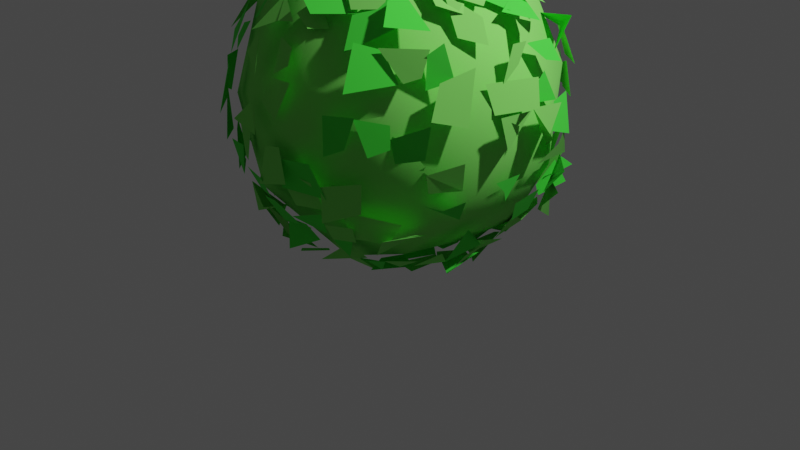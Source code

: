 # Source: DemoCornholeBush.blend  (saved by Blender 2.93.21; exported with 4.5.12 LTS)
import bpy
from mathutils import Matrix  # noqa: F401  (used for matrix-valued properties, if any)

bpy.ops.wm.read_factory_settings(use_empty=True)
scene = bpy.context.scene
scene.name = 'Scene'

# ---- collections
col_collection = bpy.data.collections.new('Collection'); scene.collection.children.link(col_collection)

# ---- materials (node trees are filled in below, after node groups)
mat_bush_1 = bpy.data.materials.new('Bush_1')
mat_bush_1.use_transparent_shadow = False
mat_bush_2 = bpy.data.materials.new('Bush_2')
mat_bush_2.use_transparent_shadow = False

# ---- material node trees
mat_bush_1.use_nodes = True; mat_bush_1.node_tree.nodes.clear()
_N = mat_bush_1.node_tree.nodes; _L = mat_bush_1.node_tree.links
n0 = _N.new('ShaderNodeBsdfPrincipled'); n0.name = 'Principled BSDF'; n0.location = (10, 300)
n0.distribution = 'GGX'
n0.subsurface_method = 'BURLEY'
n0.inputs[0].default_value = (0.2097, 0.8, 0.1172, 1.0)
n0.inputs[2].default_value = 1.0
n0.inputs[3].default_value = 1.45
n0.inputs[27].default_value = (0.0, 0.0, 0.0, 1.0)
n0.inputs[28].default_value = 1.0
n1 = _N.new('ShaderNodeOutputMaterial'); n1.name = 'Material Output'; n1.location = (300, 300)
_L.new(n0.outputs[0], n1.inputs[0])
n1.is_active_output = True
mat_bush_2.use_nodes = True; mat_bush_2.node_tree.nodes.clear()
_N = mat_bush_2.node_tree.nodes; _L = mat_bush_2.node_tree.links
n0 = _N.new('ShaderNodeBsdfPrincipled'); n0.name = 'Principled BSDF'; n0.location = (10, 300)
n0.distribution = 'GGX'
n0.subsurface_method = 'BURLEY'
n0.inputs[0].default_value = (0.05782, 0.8, 0.04651, 1.0)
n0.inputs[2].default_value = 1.0
n0.inputs[3].default_value = 1.45
n0.inputs[27].default_value = (0.0, 0.0, 0.0, 1.0)
n0.inputs[28].default_value = 1.0
n1 = _N.new('ShaderNodeOutputMaterial'); n1.name = 'Material Output'; n1.location = (300, 300)
_L.new(n0.outputs[0], n1.inputs[0])
n1.is_active_output = True

# ---- world
world_world = bpy.data.worlds.new('World'); scene.world = world_world
world_world.use_nodes = True; world_world.node_tree.nodes.clear()
_N = world_world.node_tree.nodes; _L = world_world.node_tree.links
n0 = _N.new('ShaderNodeOutputWorld'); n0.name = 'World Output'; n0.location = (300, 300)
n1 = _N.new('ShaderNodeBackground'); n1.name = 'Background'; n1.location = (10, 300)
n1.inputs[0].default_value = (0.05088, 0.05088, 0.05088, 1.0)
_L.new(n1.outputs[0], n0.inputs[0])
n0.is_active_output = True
world_world.color = (0.05088, 0.05088, 0.05088)
world_world.use_sun_shadow = False
world_world.sun_shadow_jitter_overblur = 0.0

# ---- cameras
cam_camera = bpy.data.cameras.new('Camera')
cam_camera.clip_end = 100.0
cam_camera.ortho_scale = 7.314

# ---- lights
light_light = bpy.data.lights.new('Light', 'POINT')
light_light.transmission_factor = 0.0
light_light.energy = 1000.0
light_light.shadow_soft_size = 0.1
light_light.shadow_maximum_resolution = 0.006
light_light.use_absolute_resolution = True

# ---- meshes
me_cube_001 = bpy.data.meshes.new('Cube.001')
me_cube_001.from_pydata([(-0.4971, -0.1432, 0.06809), (-0.3875, -0.5941, 0.2445), (-0.6533, -0.546, 0.5556), (-0.4591, -0.7597, 0.8048), (-0.5556, -0.4073, 1.317), (-0.6719, 0.1428, 1.335), (-0.6248, 0.622, 0.8446), (-0.6893, 0.4892, 0.5346), (0.07152, 0.625, 0.1523), (-0.5422, 0.3924, 0.183), (0.01991, 0.6331, 1.381), (0.5087, 0.5083, 1.292), (0.622, 0.6248, 0.8446), (0.4892, 0.6893, 0.5346), (0.5394, -0.5005, 0.2764), (0.6981, -0.137, 1.32), (0.09861, -0.5976, 0.1345), (0.2171, -0.546, 1.426), (-0.2255, -0.6566, 1.322), (-0.7813, -0.3318, 0.9573), (-0.8077, -0.08181, 0.4264), (-0.8186, 0.1984, 0.971), (-0.1659, 0.8119, 0.4606), (-0.3318, 0.7813, 0.9573), (0.1984, 0.8186, 0.971), (0.7442, 0.301, 0.4322), (0.7813, 0.3318, 0.9573), (0.8409, -0.1855, 0.7647), (0.7787, -0.3167, 0.5058), (0.5631, -0.6684, 0.9784), (0.208, -0.8097, 1.014), (0.1031, -0.8181, 0.4754), (-0.3341, 0.2434, 0.0112), (0.3341, 0.3782, 0.03603), (0.5087, -0.05943, 0.04858), (-0.07266, -0.2818, -0.05218), (-0.3875, 0.5282, 1.367), (0.3688, 0.2683, 1.518), (0.007987, 0.1855, 1.614), (0.08602, -0.2867, 1.589), (-0.3974, -1.094e-07, 1.554), (-0.585, 0.5999, 1.301), (0.4824, -0.4942, 0.1983), (0.5276, 0.5442, 1.31), (-0.5581, 0.4318, 0.2543), (-0.616, 0.3341, 0.1498), (-0.6195, 0.0693, 0.1163), (-0.6473, -0.002742, 0.1069), (-0.6451, -0.1633, 0.1271), (-0.5903, -0.4121, 0.1764), (-0.5677, -0.6252, 0.2582), (-0.6055, -0.6617, 0.6212), (-0.7004, -0.6348, 0.7929), (-0.584, -0.5784, 1.104), (-0.6429, -0.5506, 1.149), (-0.5902, -0.3256, 1.354), (-0.6409, 0.1641, 1.423), (-0.5845, 0.4441, 1.375), (-0.5342, 0.5534, 1.211), (-0.683, 0.5948, 0.928), (-0.616, 0.6677, 0.7036), (-0.5626, 0.6071, 0.3411), (0.2642, 0.6055, 0.136), (0.1598, 0.6059, 0.1024), (-0.0001433, 0.6544, 0.1184), (-0.105, 0.7055, 0.1819), (-0.3176, 0.6137, 0.1577), (-0.3818, 0.6234, 1.36), (-0.2536, 0.5729, 1.432), (-0.1305, 0.6354, 1.459), (-0.05276, 0.6844, 1.424), (0.3191, 0.616, 1.412), (0.5177, 0.5685, 1.377), (0.6028, 0.6367, 1.16), (0.6848, 0.5961, 0.8788), (0.6455, 0.7367, 0.6013), (0.5775, 0.5606, 0.3224), (0.5248, -0.4314, 0.2056), (0.6276, -0.1962, 0.07748), (0.7066, 0.1964, 0.204), (0.6714, 0.3191, 0.1441), (0.6088, 0.4542, 0.1296), (0.6486, 0.1836, 1.408), (0.6596, -0.1288, 1.446), (0.6634, -0.2586, 1.384), (0.576, -0.6314, 1.148), (0.6508, -0.5959, 1.096), (0.6533, -0.6817, 0.9475), (0.6377, -0.5658, 0.6063), (-0.1476, -0.7175, 0.09718), (0.00532, -0.6567, 0.126), (0.2568, -0.6025, 0.1536), (-0.3313, -0.6238, 1.394), (-0.4263, -0.4835, 1.334), (-0.7621, -0.5478, 0.7823), (-0.7449, -0.5826, 0.9291), (-0.7391, -0.5208, 1.087), (-0.6746, -0.4921, 1.282), (-0.7037, -0.3078, 0.186), (-0.8087, -0.3917, 0.4701), (-0.7685, -0.3954, 0.6411), (-0.7668, -0.3244, 0.9285), (-0.7697, -0.2055, 0.32), (-0.9204, -0.2115, 0.7325), (-0.831, -0.03807, 0.4327), (-0.8899, 0.006297, 0.7663), (-0.899, -0.01238, 0.9414), (-0.8068, 0.1728, 1.158), (-0.723, 0.3846, 0.444), (-0.6596, 0.4662, 0.3042), (-0.7043, 0.4896, 0.4499), (-0.7358, 0.5308, 0.6093), (-0.753, 0.5295, 0.7486), (-0.7557, 0.5106, 0.9336), (-0.6633, 0.4914, 1.192), (-0.6149, 0.78, 0.7798), (-0.5009, 0.6745, 0.9415), (-0.3075, 0.7091, 1.247), (-0.2354, 0.7075, 0.3004), (-0.1672, 0.8857, 0.4605), (-0.1697, 0.8501, 0.5868), (-0.1829, 0.8701, 0.9059), (-0.1289, 0.8342, 1.143), (0.00429, 0.8822, 0.7699), (0.02243, 0.8896, 1.167), (-0.01035, 0.786, 1.336), (0.1785, 0.9409, 0.836), (0.1344, 0.8313, 1.114), (0.1278, 0.7504, 1.349), (0.3122, 0.8073, 0.4643), (0.3872, 0.7571, 0.8032), (0.3934, 0.6396, 0.2873), (0.4984, 0.7083, 0.4532), (0.516, 0.7504, 0.6185), (0.545, 0.7829, 0.7468), (0.6293, 0.4346, 0.2722), (0.7681, 0.487, 0.5034), (0.74, 0.5066, 0.9505), (0.6727, 0.5073, 1.081), (0.6407, 0.383, 1.3), (0.7474, 0.3557, 0.3622), (0.8117, 0.3392, 0.579), (0.7227, 0.2776, 1.301), (0.8351, 0.1567, 0.4304), (0.942, 0.1882, 0.7789), (0.7818, 0.02481, 0.2544), (0.8605, -0.04181, 0.3643), (0.9153, 0.04541, 0.5797), (0.8667, 0.0469, 1.049), (0.8955, -0.2733, 0.7522), (0.867, -0.2599, 1.086), (0.7056, -0.3072, 0.2847), (0.6995, -0.3856, 0.4792), (0.8303, -0.3579, 0.9429), (0.6589, -0.4698, 0.3055), (0.7441, -0.4998, 0.5828), (0.6875, -0.5696, 0.8245), (0.6908, -0.5376, 0.9552), (0.685, -0.4679, 1.106), (0.5354, -0.8046, 0.5799), (0.4904, -0.7497, 0.9379), (0.4676, -0.6626, 1.094), (0.4499, -0.6484, 1.245), (0.3333, -0.7858, 0.4447), (0.3595, -0.7804, 0.6141), (0.3374, -0.6967, 1.288), (0.1803, -0.7474, 0.2755), (0.2011, -0.8769, 0.5686), (0.1758, -0.8873, 0.7648), (0.1529, -0.849, 0.929), (0.1659, -0.827, 1.144), (0.1999, -0.8134, 1.257), (0.04711, -0.7511, 0.2872), (-0.08021, -0.8161, 0.4715), (-0.03055, -0.8314, 1.073), (-0.1685, -0.7614, 0.2818), (-0.16, -0.8045, 0.4093), (-0.1481, -0.8027, 0.6639), (-0.1485, -0.8269, 0.7471), (-0.2137, -0.9426, 0.9826), (-0.183, -0.8454, 1.11), (-0.1491, -0.7755, 1.273), (-0.2669, -0.6586, 0.3313), (-0.3324, -0.7806, 0.4562), (-0.3773, -0.8412, 0.78), (-0.3487, -0.7908, 1.116), (-0.4635, -0.6523, 0.3085), (-0.5098, -0.7629, 0.6311), (-0.4698, -0.7697, 0.7462), (-0.5214, -0.6694, 1.078), (-0.4542, -0.6572, 1.228), (-0.3252, 0.4888, 0.06123), (-0.1676, 0.5051, 0.02282), (0.07825, 0.5364, 0.03035), (0.1599, 0.5156, 0.006232), (0.3298, 0.4875, 0.1225), (0.4532, 0.4698, 0.1284), (-0.4848, 0.3226, 0.05513), (-0.3426, 0.4137, -0.01794), (-0.1756, 0.3326, -0.05878), (0.1686, 0.3104, -0.1035), (0.4783, 0.3386, 0.0654), (-0.4591, 0.1583, 0.02637), (-0.3157, 0.09521, -0.09169), (-0.1893, 0.1572, -0.1219), (0.5014, 0.1106, 0.08336), (-0.6023, 0.01824, 0.01415), (0.02067, 0.04202, -0.1422), (0.1705, -0.005728, -0.1214), (-0.5697, -0.12, -0.03697), (-0.3486, -0.1676, -0.06061), (0.1832, -0.1744, -0.1192), (0.5084, -0.1747, 0.01791), (-0.3429, -0.339, -0.007965), (-0.1705, -0.4286, -0.007689), (-0.01745, -0.3422, -0.07812), (0.366, -0.3228, 0.006062), (-0.5161, -0.4458, 0.138), (-0.1258, -0.5027, 0.07011), (0.0009961, -0.5139, 0.01267), (0.1463, -0.5391, 0.01214), (0.3254, 0.489, 1.487), (-0.002727, 0.4974, 1.544), (-0.1658, 0.5288, 1.49), (-0.3722, 0.4517, 1.412), (-0.4884, 0.491, 1.414), (0.00951, 0.3835, 1.575), (-0.1388, 0.321, 1.581), (0.5095, 0.1679, 1.525), (-0.01669, 0.2272, 1.649), (-0.1593, 0.1938, 1.675), (-0.5258, 0.1578, 1.527), (0.07905, 0.03709, 1.713), (0.5117, -0.1668, 1.523), (0.3697, -0.1973, 1.653), (-0.1728, -0.2244, 1.573), (0.4879, -0.2818, 1.532), (0.3196, -0.3496, 1.546), (-0.002738, -0.3579, 1.621), (-0.3886, -0.3908, 1.508), (-0.502, -0.314, 1.485), (-0.3636, -0.4447, 1.467), (-0.4835, -0.4285, 1.363), (-0.5799, 0.4462, 0.203), (-0.5627, 0.2535, 0.1659), (-0.6191, 0.3194, 0.1573), (-0.5812, 0.1341, 0.1314), (-0.68, 0.01761, 0.07648), (-0.6817, -0.143, 0.1352), (-0.5313, -0.3341, 0.1726), (-0.6471, -0.3448, 0.1923), (-0.6514, -0.3586, 0.1071), (-0.632, -0.5305, 0.1664), (-0.526, -0.4337, 0.1725), (-0.5585, -0.5254, 0.204), (-0.5484, -0.586, 0.254), (-0.5501, -0.5944, 0.2974), (-0.5774, -0.643, 0.4523), (-0.6176, -0.6452, 0.6249), (-0.6249, -0.6979, 0.7876), (-0.629, -0.5617, 0.9522), (-0.6912, -0.6361, 0.9069), (-0.6438, -0.6434, 0.9373), (-0.6619, -0.6404, 1.089), (-0.6369, -0.5305, 1.057), (-0.6117, -0.6069, 1.091), (-0.5884, -0.5986, 1.273), (-0.495, -0.5806, 1.163), (-0.5325, -0.5139, 1.308), (-0.5792, -0.5272, 1.301), (-0.6208, -0.4733, 1.349), (-0.6092, -0.4019, 1.433), (-0.616, -0.001733, 1.505), (-0.6671, 0.3916, 1.33), (-0.5697, 0.4205, 1.339), (-0.5372, 0.5371, 1.309), (-0.5154, 0.5908, 1.203), (-0.6139, 0.6111, 1.118), (-0.6119, 0.5979, 1.087), (-0.6727, 0.5777, 0.9038), (-0.6814, 0.665, 0.9312), (-0.652, 0.6471, 0.7689), (-0.6673, 0.714, 0.7482), (-0.5736, 0.6755, 0.6247), (-0.7274, 0.6589, 0.5605), (-0.6296, 0.6211, 0.4303), (-0.6957, 0.6651, 0.4406), (-0.6112, 0.6291, 0.4676), (-0.6209, 0.5581, 0.3009), (0.4921, 0.5081, 0.1942), (0.4069, 0.5611, 0.209), (0.3607, 0.5864, 0.2199), (0.3297, 0.6121, 0.1355), (0.2901, 0.6177, 0.1292), (0.1827, 0.6818, 0.1501), (-0.01808, 0.701, 0.1444), (-0.1169, 0.6892, 0.1081), (-0.222, 0.6597, 0.126), (-0.3213, 0.6346, 0.1706), (-0.4435, 0.587, 1.346), (-0.4492, 0.5799, 1.347), (-0.2976, 0.6051, 1.358), (-0.3036, 0.6299, 1.399), (-0.09895, 0.6322, 1.488), (-0.1883, 0.6819, 1.377), (0.07826, 0.604, 1.46), (0.1806, 0.6927, 1.466), (0.1235, 0.5961, 1.49), (0.1659, 0.6475, 1.415), (0.3101, 0.6114, 1.387), (0.3027, 0.6247, 1.383), (0.4212, 0.5449, 1.304), (0.5765, 0.5707, 1.23), (0.6019, 0.6221, 1.077), (0.68, 0.6284, 0.7206), (0.6647, 0.6438, 0.7639), (0.6681, 0.6213, 0.5589), (0.695, 0.5953, 0.6498), (0.6099, 0.6445, 0.4663), (0.638, 0.628, 0.4167), (0.7077, 0.5911, 0.487), (0.566, 0.5612, 0.3387), (0.5684, 0.5785, 0.3277), (0.5418, -0.5414, 0.2385), (0.5024, -0.5719, 0.3298), (0.6146, -0.4249, 0.1192), (0.5771, -0.449, 0.1963), (0.5981, -0.2461, 0.1166), (0.6051, -0.2862, 0.1457), (0.5957, -0.3578, 0.1498), (0.6723, -0.1609, 0.1447), (0.6124, -0.08263, 0.1339), (0.712, 0.04377, 0.1825), (0.673, 0.175, 0.1289), (0.6522, 0.2149, 0.1928), (0.603, 0.304, 0.1693), (0.5951, 0.3207, 0.07708), (0.6254, 0.4614, 0.2019), (0.657, 0.4977, 0.1497), (0.5732, 0.5194, 1.331), (0.5692, 0.4416, 1.361), (0.5881, 0.243, 1.397), (0.6658, 0.2514, 1.384), (0.6163, 0.2915, 1.452), (0.64, 0.1594, 1.412), (0.6344, -0.02917, 1.391), (0.6353, -0.1648, 1.404), (0.5419, -0.5447, 1.316), (0.5514, -0.5777, 1.128), (0.6265, -0.543, 1.095), (0.6368, -0.6317, 1.085), (0.6174, -0.6669, 0.9169), (0.6614, -0.6124, 0.9399), (0.5987, -0.6151, 0.8036), (0.6472, -0.6476, 0.8745), (0.7062, -0.7315, 0.786), (0.5816, -0.6381, 0.6188), (0.6058, -0.6083, 0.5994), (0.6375, -0.6185, 0.4683), (0.5355, -0.5745, 0.352), (0.5795, -0.5882, 0.3035), (-0.4651, -0.5835, 0.1858), (-0.5267, -0.5443, 0.1582), (-0.3118, -0.6757, 0.1631), (-0.3093, -0.6298, 0.1946), (-0.3006, -0.5631, 0.1174), (-0.17, -0.6646, 0.1318), (-0.1929, -0.6338, 0.1218), (-0.1764, -0.5919, 0.1351), (0.02087, -0.7095, 0.03464), (-0.0004716, -0.6548, 0.1168), (0.01452, -0.6418, 0.1096), (0.1225, -0.7108, 0.1486), (0.1629, -0.6426, 0.1395), (0.3529, -0.547, 0.2005), (0.5493, -0.5379, 0.1981), (0.4184, -0.5726, 0.1694), (0.4565, -0.5791, 1.285), (0.437, -0.6082, 1.323), (0.2732, -0.6158, 1.294), (0.3168, -0.6166, 1.389), (0.1458, -0.6641, 1.401), (0.1282, -0.6431, 1.325), (-0.01623, -0.6576, 1.415), (-0.1684, -0.6539, 1.402), (-0.1802, -0.6961, 1.436), (-0.3024, -0.6705, 1.413), (-0.3666, -0.5935, 1.418), (-0.5071, -0.6117, 1.27), (-0.6611, -0.4682, 0.3438), (-0.5753, -0.418, 0.3074), (-0.6161, -0.4952, 0.3294), (-0.6877, -0.5286, 0.4519), (-0.7556, -0.4692, 1.007), (-0.6315, -0.498, 1.088), (-0.5646, -0.4683, 1.286), (-0.7415, -0.3539, 0.238), (-0.6856, -0.3944, 0.3307), (-0.8088, -0.2912, 0.4872), (-0.8241, -0.431, 0.6047), (-0.9077, -0.3655, 0.8062), (-0.7319, -0.3849, 1.099), (-0.6603, -0.3597, 1.33), (-0.814, -0.1798, 0.4262), (-0.8718, -0.1658, 0.5761), (-0.8301, -0.1672, 0.5571), (-0.8837, -0.1855, 0.7711), (-0.8719, -0.1792, 0.9525), (-0.9241, -0.1975, 0.9312), (-0.8219, -0.1727, 1.095), (-0.7745, -0.005976, 0.232), (-0.8396, -0.008839, 0.4126), (-0.9191, 0.03257, 0.6104), (-0.9151, -0.01099, 0.77), (-0.8668, 0.005279, 0.953), (-0.8658, 0.0533, 0.9274), (-0.8389, -0.003328, 1.134), (-0.7486, 0.144, 0.2468), (-0.7321, 0.1839, 0.2796), (-0.8949, 0.1262, 0.4498), (-0.7856, 0.1419, 0.3509), (-0.837, 0.1806, 0.431), (-0.8602, 0.1807, 0.6543), (-0.8856, 0.1817, 0.7647), (-0.8569, 0.1523, 0.9643), (-0.8907, 0.2041, 0.9533), (-0.8259, 0.1836, 1.13), (-0.665, 0.1952, 1.248), (-0.7038, 0.336, 0.2874), (-0.6982, 0.3309, 0.2825), (-0.8516, 0.355, 0.3723), (-0.7978, 0.4091, 0.5556), (-0.734, 0.3096, 1.054), (-0.7969, 0.3854, 1.279), (-0.6969, 0.5236, 0.2383), (-0.6545, 0.5329, 0.4793), (-0.6984, 0.492, 0.4409), (-0.8104, 0.5625, 0.5746), (-0.7718, 0.5078, 0.6121), (-0.7803, 0.5339, 0.704), (-0.7213, 0.5178, 1.075), (-0.4586, 0.665, 0.311), (-0.4207, 0.6536, 0.4155), (-0.4498, 0.7608, 0.4546), (-0.4768, 0.7088, 0.5875), (-0.4721, 0.7097, 0.8404), (-0.5066, 0.7493, 0.9407), (-0.5595, 0.8037, 0.947), (-0.5092, 0.7487, 0.9403), (-0.5745, 0.6977, 1.073), (-0.4465, 0.7021, 1.165), (-0.5421, 0.6678, 1.019), (-0.4898, 0.668, 1.271), (-0.4709, 0.6661, 1.22), (-0.2636, 0.7284, 0.273), (-0.3809, 0.7745, 0.5223), (-0.3342, 0.7866, 0.5792), (-0.3697, 0.8508, 0.7706), (-0.3258, 0.8569, 0.9509), (-0.3366, 0.7937, 0.9183), (-0.2914, 0.7643, 1.073), (-0.3587, 0.7549, 1.075), (-0.4086, 0.7243, 1.275), (-0.1912, 0.9165, 0.5703), (-0.1623, 0.9243, 0.7653), (-0.2252, 0.7933, 1.184), (-0.09089, 0.7558, 1.307), (-0.1597, 0.6792, 1.282), (0.0537, 0.7492, 0.3241), (0.001953, 0.8264, 0.5185), (0.01715, 0.9005, 0.3975), (-0.07516, 0.9294, 0.536), (0.01348, 0.9057, 0.6098), (0.02739, 0.9135, 0.7113), (0.00516, 0.8872, 0.9538), (-0.007822, 0.9587, 0.974), (-0.03739, 0.8647, 1.139), (-0.0007018, 0.763, 1.076), (0.003221, 0.8216, 1.273), (-0.03382, 0.7947, 1.274), (0.2487, 0.7236, 0.2086), (0.1675, 0.7455, 0.2632), (0.2433, 0.8844, 0.3676), (0.1111, 0.8412, 0.4165), (0.1521, 0.8761, 0.7596), (0.1702, 0.841, 0.874), (0.1667, 0.8546, 0.9266), (0.09628, 0.803, 1.113), (0.2108, 0.7581, 1.282), (0.1979, 0.7499, 1.261), (0.2119, 0.7679, 1.361), (0.35, 0.7204, 0.3001), (0.3247, 0.7081, 0.2762), (0.3229, 0.7064, 0.2819), (0.4029, 0.7317, 0.4628), (0.3518, 0.7886, 0.3983), (0.31, 0.8251, 0.6361), (0.2789, 0.8654, 0.7687), (0.3413, 0.8155, 0.9545), (0.3475, 0.8661, 1.008), (0.4011, 0.8215, 1.078), (0.333, 0.7055, 1.292), (0.3651, 0.7033, 1.231), (0.4408, 0.6701, 0.2872), (0.4608, 0.643, 0.3074), (0.4839, 0.7109, 0.3919), (0.5036, 0.7457, 0.3998), (0.481, 0.713, 0.4611), (0.5062, 0.7532, 0.6057), (0.4641, 0.7706, 0.5439), (0.4923, 0.7728, 0.7808), (0.4908, 0.7749, 0.9977), (0.6511, 0.4728, 0.3209), (0.6562, 0.4649, 0.3105), (0.7131, 0.4864, 0.4467), (0.7538, 0.4548, 0.4557), (0.7623, 0.5308, 0.5793), (0.7817, 0.5458, 0.7874), (0.7273, 0.5087, 0.7237), (0.7764, 0.4563, 0.896), (0.759, 0.5054, 1.075), (0.6866, 0.4594, 1.058), (0.7393, 0.4708, 1.185), (0.6171, 0.4273, 1.245), (0.6418, 0.3555, 0.3429), (0.7617, 0.3789, 0.46), (0.7625, 0.3979, 0.362), (0.8244, 0.3753, 0.5839), (0.8799, 0.355, 0.8112), (0.7834, 0.2919, 0.79), (0.7916, 0.4291, 0.922), (0.7836, 0.3185, 1.15), (0.7129, 0.325, 1.261), (0.7716, 0.3145, 1.24), (0.7858, 0.1602, 0.233), (0.7659, 0.2436, 0.3116), (0.8109, 0.179, 0.4222), (0.8205, 0.1824, 0.5382), (0.8309, 0.1495, 0.5986), (0.8415, 0.2066, 0.7906), (0.8798, 0.1615, 1.023), (0.7379, 0.1973, 1.272), (0.8189, -0.0278, 0.4406), (0.8887, -0.0003254, 0.5831), (0.8581, 0.04116, 0.6405), (0.8944, 0.02444, 0.8151), (0.8967, -0.04392, 0.8265), (0.8784, 0.002732, 0.9983), (0.7621, -8.56e-05, 1.29), (0.7109, -0.1221, 0.2583), (0.8037, -0.1398, 0.4311), (0.8484, -0.1933, 0.6051), (0.8749, -0.172, 0.5598), (0.8908, -0.1709, 0.8223), (0.8855, -0.1887, 0.9739), (0.8367, -0.1793, 1.114), (0.7439, -0.1656, 1.276), (0.7388, -0.1508, 1.309), (0.7151, -0.3216, 0.2907), (0.7474, -0.3061, 0.2314), (0.8027, -0.3845, 0.427), (0.7563, -0.3436, 0.5511), (0.8752, -0.3222, 0.7244), (0.8223, -0.358, 0.9542), (0.7982, -0.3952, 1.122), (0.7415, -0.4345, 1.085), (0.6954, -0.3309, 1.224), (0.6425, -0.4897, 0.3026), (0.6727, -0.4891, 0.3202), (0.7372, -0.5324, 0.4621), (0.8012, -0.5485, 0.4479), (0.6902, -0.5027, 0.5392), (0.7945, -0.4927, 0.6155), (0.7507, -0.5136, 0.6006), (0.7567, -0.5202, 0.7397), (0.8168, -0.5554, 0.9649), (0.7741, -0.5488, 0.8986), (0.7779, -0.48, 1.063), (0.4625, -0.646, 0.3295), (0.5294, -0.7805, 0.7566), (0.4791, -0.8338, 0.9936), (0.4747, -0.6872, 1.119), (0.5083, -0.7187, 1.118), (0.5293, -0.6165, 1.217), (0.4679, -0.7152, 1.172), (0.3225, -0.7154, 0.3201), (0.325, -0.6492, 0.2186), (0.3534, -0.7955, 0.4624), (0.3587, -0.8641, 0.5064), (0.3061, -0.9255, 0.7517), (0.3492, -0.8252, 0.9489), (0.3221, -0.7407, 1.066), (0.3985, -0.7836, 1.257), (0.1771, -0.7514, 0.2611), (0.1386, -0.7653, 0.2766), (0.1788, -0.7939, 0.419), (0.1289, -0.8362, 0.4101), (0.1636, -0.8778, 0.635), (0.176, -0.8477, 0.5989), (0.1761, -0.947, 0.7257), (0.1992, -0.8931, 0.7818), (0.142, -0.8319, 1.01), (0.1776, -0.8123, 1.122), (0.1554, -0.8451, 1.308), (0.1569, -0.7651, 1.269), (0.02629, -0.6957, 0.2377), (-0.07788, -0.9195, 0.631), (-0.01705, -0.8956, 0.6011), (-0.01618, -0.9213, 0.7445), (-0.003961, -0.9035, 0.7744), (0.0137, -0.9056, 0.9859), (-0.07707, -0.8556, 0.9601), (-0.06062, -0.8314, 1.167), (0.01257, -0.8292, 1.114), (-0.008032, -0.7704, 1.296), (-0.0212, -0.6997, 1.221), (-0.001453, -0.7653, 1.291), (-0.1837, -0.7536, 0.2859), (-0.2184, -0.8132, 0.3923), (-0.1708, -0.9144, 0.5902), (-0.1762, -0.8034, 0.6506), (-0.1993, -0.8885, 0.76), (-0.1755, -0.8884, 0.9361), (-0.1345, -0.7861, 1.1), (-0.12, -0.8771, 1.148), (-0.1763, -0.7387, 1.317), (-0.158, -0.7605, 1.267), (-0.3146, -0.7169, 0.3007), (-0.3853, -0.7638, 0.4709), (-0.3409, -0.8667, 0.6061), (-0.375, -0.8334, 0.6141), (-0.297, -0.863, 0.5841), (-0.4299, -0.8702, 0.7011), (-0.4131, -0.9155, 0.8036), (-0.3601, -0.7744, 1.025), (-0.377, -0.797, 0.8563), (-0.3491, -0.8116, 1.01), (-0.3447, -0.7727, 1.106), (-0.3388, -0.7799, 1.113), (-0.3499, -0.6573, 1.283), (-0.3429, -0.7103, 1.265), (-0.3075, -0.662, 1.228), (-0.4482, -0.6508, 0.3708), (-0.4972, -0.7305, 0.4728), (-0.491, -0.7243, 0.4314), (-0.509, -0.7667, 0.6079), (-0.5068, -0.7024, 0.6403), (-0.5125, -0.687, 0.7499), (-0.5087, -0.8084, 1.011), (-0.5299, -0.6966, 0.9129), (-0.4805, -0.785, 1.081), (-0.4116, -0.6922, 1.146), (-0.4804, -0.6677, 1.26), (-0.4881, -0.7536, 1.218), (-0.491, 0.4252, 0.09651), (-0.4264, 0.4531, 0.1009), (-0.2618, 0.4844, 0.1276), (-0.3523, 0.48, 0.05175), (-0.1565, 0.5707, -0.01953), (-0.1801, 0.5774, 0.01683), (-0.0001537, 0.5175, 0.01058), (0.009131, 0.4955, 0.006041), (0.2337, 0.5169, 0.007249), (0.09805, 0.4731, 0.01907), (0.2675, 0.4899, 0.07337), (0.4988, 0.4971, 0.09025), (-0.5267, 0.3243, 0.04307), (-0.5035, 0.3021, 0.06769), (-0.5226, 0.3604, 0.09487), (-0.3438, 0.3004, -0.04634), (-0.3822, 0.3582, -0.01807), (-0.3436, 0.3383, -0.09593), (-0.1647, 0.3537, -0.04949), (-0.1589, 0.3438, -0.05788), (0.01203, 0.2989, -0.02677), (0.001618, 0.3954, -0.08512), (0.1622, 0.4136, 0.0223), (0.3064, 0.3154, 0.02384), (0.4424, 0.2877, 0.04633), (-0.5099, 0.1544, -0.007588), (-0.4973, 0.1704, 0.03493), (-0.5055, 0.1656, 0.02423), (-0.3498, 0.1834, -0.0507), (-0.3479, 0.175, -0.08779), (-0.3941, 0.1251, -0.08035), (-0.1878, 0.1745, -0.08859), (-0.1773, 0.1697, -0.1092), (-0.2228, 0.1159, -0.1159), (0.05135, 0.2076, -0.1244), (-0.01059, 0.1849, -0.1248), (0.1172, 0.1913, -0.1278), (0.3728, 0.1784, -0.04639), (0.5374, 0.1659, 0.03833), (-0.5744, 0.05774, -0.004361), (-0.4933, -0.01617, -0.06165), (-0.2783, -0.03706, -0.08624), (-0.4449, -0.02246, -0.01257), (-0.1726, -0.04519, -0.1516), (-0.1976, 0.02344, -0.1024), (0.008265, 0.01084, -0.1253), (0.2002, -0.003043, -0.1115), (0.3396, -0.0439, -0.06664), (0.5242, 0.01818, 0.01786), (-0.4144, -0.1288, 0.0547), (-0.379, -0.14, -0.07526), (-0.1901, -0.2362, -0.08631), (0.1022, -0.1656, -0.1089), (0.1903, -0.1962, -0.0834), (0.2122, -0.139, -0.07242), (0.3554, -0.1652, -0.04822), (0.3658, -0.199, -0.04263), (-0.5214, -0.3102, 0.03628), (-0.4416, -0.4091, 0.1053), (-0.3248, -0.3617, 0.03423), (-0.3981, -0.4056, -0.03749), (-0.1534, -0.3927, -0.0471), (-0.1073, -0.2712, -0.06883), (0.04463, -0.382, -0.04487), (0.221, -0.3504, -0.09643), (0.2042, -0.325, -0.02813), (0.3314, -0.3097, -0.08003), (0.5207, -0.4146, 0.1042), (0.514, -0.3293, 0.05714), (-0.297, -0.4321, 0.0421), (-0.2809, -0.5318, 0.1271), (-0.2052, -0.4562, 0.01559), (-0.1549, -0.4797, 0.002227), (-0.1914, -0.523, 0.04978), (0.01391, -0.5568, -0.02459), (0.07478, -0.5079, -0.03465), (0.02784, -0.5085, -0.00114), (0.1396, -0.4949, 0.04775), (0.3914, -0.4506, 0.03897), (0.5568, -0.4735, 0.1055), (0.5056, -0.4449, 0.09886), (0.4572, 0.4505, 1.437), (0.5483, 0.4682, 1.439), (0.3035, 0.5142, 1.399), (0.2295, 0.4496, 1.493), (0.1618, 0.4773, 1.561), (0.1659, 0.5039, 1.53), (0.1102, 0.5538, 1.568), (0.01705, 0.5804, 1.584), (-0.03158, 0.4991, 1.523), (-0.1699, 0.5103, 1.521), (-0.2431, 0.474, 1.512), (-0.4013, 0.4787, 1.547), (-0.4664, 0.4561, 1.425), (-0.4975, 0.4279, 1.418), (0.4867, 0.328, 1.486), (0.4926, 0.3136, 1.525), (0.3068, 0.4183, 1.508), (0.3363, 0.3437, 1.552), (0.231, 0.3122, 1.542), (0.1716, 0.3535, 1.601), (0.08473, 0.3348, 1.561), (-0.007337, 0.3613, 1.617), (-0.1104, 0.386, 1.533), (-0.1019, 0.3456, 1.565), (-0.408, 0.3758, 1.574), (-0.4603, 0.3328, 1.483), (0.5108, 0.1657, 1.517), (0.5621, 0.2203, 1.499), (0.2518, 0.1701, 1.618), (0.3566, 0.1403, 1.549), (-0.001405, 0.1459, 1.587), (-0.2034, 0.2572, 1.659), (-0.1936, 0.1703, 1.64), (-0.1532, 0.1465, 1.606), (-0.3714, 0.1477, 1.582), (-0.344, 0.1623, 1.641), (0.5046, -0.01491, 1.51), (0.5175, -0.03974, 1.515), (0.3445, -0.04104, 1.681), (0.002066, 0.01491, 1.733), (-0.1409, -0.05068, 1.618), (-0.1989, 0.05446, 1.648), (-0.1947, -0.0118, 1.648), (-0.2683, -0.03725, 1.644), (-0.5304, -0.01411, 1.514), (0.4729, -0.1989, 1.446), (0.4739, -0.2243, 1.499), (0.3702, -0.2012, 1.606), (0.1929, -0.187, 1.611), (0.08017, -0.1959, 1.622), (-0.2656, -0.1615, 1.623), (-0.3463, -0.1821, 1.624), (0.4324, -0.3421, 1.49), (0.4874, -0.3253, 1.485), (0.3333, -0.2644, 1.592), (0.3013, -0.3951, 1.512), (0.3402, -0.3532, 1.57), (0.1806, -0.3544, 1.597), (0.1559, -0.3734, 1.586), (-0.1524, -0.3515, 1.688), (-0.2138, -0.299, 1.578), (-0.3863, -0.351, 1.624), (-0.4868, -0.3299, 1.486), (0.4558, -0.4699, 1.456), (0.3229, -0.4884, 1.486), (0.3792, -0.5514, 1.512), (0.1802, -0.5165, 1.503), (-0.01786, -0.5405, 1.551), (-0.1632, -0.514, 1.523), (-0.1413, -0.4859, 1.549), (-0.2802, -0.5159, 1.445), (-0.3521, -0.5041, 1.537), (-0.4697, -0.4546, 1.431), (-0.4654, -0.4497, 1.444)], [], [(2, 19, 20), (5, 21, 19), (21, 7, 20), (21, 6, 7), (21, 5, 6), (4, 19, 3), (6, 23, 22), (10, 24, 23), (24, 13, 22), (24, 12, 13), (24, 11, 12), (7, 6, 22), (36, 23, 6), (9, 22, 8), (12, 26, 25), (25, 28, 34), (25, 27, 28), (27, 29, 28), (20, 0, 1, 2), (13, 12, 25), (11, 26, 12), (28, 14, 34), (33, 25, 34), (29, 30, 31), (31, 1, 16), (30, 18, 3), (17, 30, 29), (17, 18, 30), (3, 2, 1), (14, 31, 16), (8, 33, 32), (32, 35, 0), (35, 1, 0), (34, 14, 16), (10, 38, 37), (36, 38, 10), (38, 39, 37), (39, 17, 15), (39, 18, 17), (40, 4, 18), (11, 10, 37), (5, 40, 36), (17, 29, 15), (11, 37, 15), (4, 5, 19), (19, 21, 20), (20, 7, 9), (3, 19, 2), (6, 5, 36), (0, 20, 9, 32), (36, 10, 23), (23, 24, 22), (22, 13, 8), (24, 10, 11), (9, 7, 22), (8, 13, 33), (11, 15, 26), (25, 26, 27), (26, 15, 27), (27, 15, 29), (33, 13, 25), (28, 29, 14), (14, 29, 31), (31, 30, 3), (31, 3, 1), (3, 18, 4), (9, 8, 32), (32, 33, 35), (33, 34, 35), (35, 34, 16), (35, 16, 1), (36, 40, 38), (37, 39, 15), (38, 40, 39), (39, 40, 18), (40, 5, 4), (389, 392, 398, 396), (99, 399, 404, 403), (100, 400, 406, 405), (101, 401, 409, 407), (103, 408, 414, 413), (410, 411, 419, 417), (104, 412, 422, 420), (105, 415, 424, 423), (106, 416, 426, 425), (418, 421, 430, 428), (107, 427, 433, 432), (108, 431, 437, 435), (254, 256, 390, 253), (259, 260, 393, 94), (261, 263, 394, 95), (264, 266, 395, 96), (97, 269, 271, 402), (440, 114, 276, 277), (439, 113, 279, 281), (438, 112, 282, 283), (436, 111, 284, 285), (434, 110, 286, 288), (244, 429, 109, 243), (249, 397, 102, 248), (252, 391, 98, 250), (442, 444, 456, 455), (445, 446, 458, 457), (447, 449, 460, 459), (450, 452, 462, 461), (119, 463, 471, 469), (120, 464, 473, 472), (121, 465, 476, 474), (122, 466, 478, 477), (468, 470, 482, 480), (123, 475, 485, 484), (124, 479, 488, 487), (481, 483, 494, 491), (126, 486, 498, 497), (127, 489, 501, 500), (492, 495, 505, 503), (129, 496, 508, 506), (130, 499, 511, 510), (61, 287, 443, 441), (60, 280, 448, 115), (59, 278, 451, 116), (58, 275, 299, 453), (117, 301, 303, 467), (125, 305, 306, 490), (128, 307, 309, 502), (509, 134, 314, 316), (507, 133, 317, 318), (504, 132, 319, 321), (292, 493, 131, 290), (298, 454, 118, 296), (514, 516, 527, 525), (517, 519, 530, 528), (520, 522, 532, 531), (524, 526, 536, 534), (141, 529, 539, 537), (143, 538, 543, 542), (144, 540, 547, 545), (146, 544, 551, 550), (147, 546, 553, 552), (148, 548, 556, 555), (149, 554, 563, 562), (150, 557, 566, 564), (558, 560, 569, 567), (152, 561, 572, 570), (153, 565, 577, 575), (289, 322, 512, 338), (76, 320, 515, 513), (75, 315, 518, 136), (74, 313, 521, 137), (73, 312, 523, 138), (139, 339, 341, 533), (142, 342, 344, 541), (576, 158, 349, 351), (574, 157, 352, 353), (573, 156, 354, 356), (571, 155, 357, 358), (325, 568, 359, 323), (327, 559, 154, 326), (330, 549, 151, 328), (333, 535, 145, 331), (337, 135, 140, 335), (580, 581, 591, 590), (585, 587, 595, 593), (163, 588, 597, 596), (164, 589, 599, 598), (167, 600, 608, 606), (168, 601, 610, 609), (169, 602, 612, 611), (170, 603, 614, 613), (173, 607, 619, 618), (174, 615, 625, 623), (176, 620, 629, 628), (177, 621, 632, 630), (178, 622, 634, 633), (179, 624, 637, 635), (180, 626, 639, 638), (183, 631, 645, 643), (184, 636, 648, 647), (185, 640, 652, 650), (324, 360, 578, 375), (88, 355, 579, 159), (87, 350, 582, 160), (86, 348, 583, 161), (85, 347, 377, 584), (162, 378, 379, 592), (165, 380, 381, 604), (171, 382, 383, 616), (181, 384, 386, 641), (653, 388, 268, 267), (651, 190, 54, 265), (649, 189, 53, 262), (646, 188, 52, 258), (644, 187, 51, 257), (361, 642, 50, 255), (363, 627, 186, 362), (366, 617, 182, 364), (369, 605, 175, 367), (372, 594, 172, 370), (374, 586, 166, 373), (654, 656, 669, 666), (657, 658, 672, 670), (660, 662, 676, 674), (667, 671, 682, 679), (198, 673, 685, 683), (199, 675, 688, 686), (200, 677, 691, 690), (680, 684, 695, 693), (203, 687, 697, 696), (204, 689, 699, 698), (207, 700, 707, 706), (208, 701, 709, 708), (703, 704, 713, 711), (210, 705, 715, 714), (211, 710, 720, 718), (213, 716, 725, 723), (214, 717, 728, 726), (215, 719, 731, 729), (216, 721, 733, 732), (66, 297, 659, 191), (65, 295, 661, 192), (64, 294, 663, 193), (63, 293, 664, 194), (62, 291, 665, 195), (196, 81, 336, 678), (201, 80, 334, 692), (205, 79, 332, 702), (212, 78, 329, 722), (734, 77, 42, 376), (730, 220, 91, 371), (727, 219, 90, 368), (724, 218, 89, 365), (251, 712, 217, 49), (247, 694, 209, 48), (246, 681, 206, 47), (245, 668, 202, 46), (44, 655, 197, 45), (737, 739, 753, 751), (740, 742, 755, 754), (743, 744, 757, 756), (749, 752, 763, 761), (226, 758, 766, 765), (227, 759, 769, 767), (762, 764, 773, 771), (229, 768, 775, 774), (230, 770, 778, 776), (232, 777, 785, 784), (780, 782, 789, 787), (234, 783, 792, 790), (235, 786, 796, 794), (788, 791, 799, 798), (237, 793, 801, 800), (238, 795, 803, 802), (239, 797, 807, 805), (43, 311, 735, 340), (72, 310, 738, 736), (71, 308, 741, 221), (70, 304, 745, 222), (69, 302, 746, 223), (68, 300, 747, 224), (67, 41, 274, 748), (225, 57, 273, 760), (231, 56, 272, 779), (240, 55, 270, 808), (806, 242, 93, 387), (804, 241, 92, 385), (346, 781, 236, 84), (345, 772, 233, 83), (343, 750, 228, 82)])
me_cube_001.polygons.foreach_set('use_smooth', [True] * 268)
me_cube_001.polygons.foreach_set('material_index', [0, 0, 0, 0, 0, 0, 0, 0, 0, 0, 0, 0, 0, 0, 0, 0, 0, 0, 0, 0, 0, 0, 0, 0, 0, 0, 0, 0, 0, 0, 0, 0, 0, 0, 0, 0, 0, 0, 0, 0, 0, 0, 0, 0, 0, 0, 0, 0, 0, 0, 0, 0, 0, 0, 0, 0, 0, 0, 0, 0, 0, 0, 0, 0, 0, 0, 0, 0, 0, 0, 0, 0, 0, 0, 0, 0, 1, 0, 1, 0, 0, 0, 0, 0, 0, 1, 1, 1, 0, 0, 1, 0, 0, 1, 1, 0, 1, 0, 0, 0, 0, 1, 0, 0, 0, 1, 0, 0, 1, 0, 1, 0, 0, 1, 1, 0, 0, 1, 1, 0, 1, 0, 0, 1, 1, 1, 0, 1, 1, 1, 1, 0, 0, 0, 0, 1, 1, 1, 1, 1, 1, 0, 1, 1, 1, 1, 1, 0, 0, 0, 0, 1, 0, 1, 0, 0, 1, 0, 0, 0, 0, 1, 0, 0, 1, 1, 0, 0, 1, 0, 0, 0, 0, 1, 1, 0, 0, 1, 1, 0, 1, 1, 0, 1, 0, 0, 0, 0, 0, 0, 0, 0, 1, 0, 0, 0, 1, 0, 0, 0, 1, 1, 0, 0, 0, 0, 1, 1, 1, 1, 0, 0, 0, 1, 0, 0, 1, 0, 0, 0, 0, 1, 0, 0, 0, 0, 1, 0, 1, 0, 0, 1, 0, 0, 0, 0, 0, 0, 0, 1, 0, 0, 0, 0, 1, 0, 0, 1, 1, 1, 0, 0, 0, 0, 1, 0, 0, 0, 1, 1, 0, 1, 1, 0, 1, 1, 0, 0])
_uv = me_cube_001.uv_layers.new(name='UVMap')
_uv.uv.foreach_set('vector', [0.455, 0.01517, 0.5375, 0.06496, 0.4375, 0.1062, 0.61, 0.1534, 0.5379, 0.1616, 0.5375, 0.06496, 0.5379, 0.1616, 0.4501, 0.2185, 0.4375, 0.1062, 0.5379, 0.1616, 0.5153, 0.2505, 0.4501, 0.2185, 0.5379, 0.1616, 0.61, 0.1534, 0.5153, 0.2505, 0.6134, 0.03931, 0.5375, 0.06496, 0.5435, 0.0, 0.5153, 0.2505, 0.5375, 0.315, 0.4442, 0.3425, 0.6117, 0.378, 0.5379, 0.4116, 0.5375, 0.315, 0.5379, 0.4116, 0.4501, 0.4685, 0.4442, 0.3425, 0.5379, 0.4116, 0.5153, 0.5005, 0.4501, 0.4685, 0.5379, 0.4116, 0.61, 0.5001, 0.5153, 0.5005, 0.4501, 0.2185, 0.5153, 0.2505, 0.4442, 0.3425, 0.6097, 0.2811, 0.5375, 0.315, 0.5153, 0.2505, 0.3812, 0.2308, 0.4442, 0.3425, 0.387, 0.389, 0.5153, 0.5005, 0.5375, 0.565, 0.4318, 0.5662, 0.4318, 0.5662, 0.4503, 0.6852, 0.3436, 0.6336, 0.4318, 0.5662, 0.4998, 0.6555, 0.4503, 0.6852, 0.4998, 0.6555, 0.5435, 0.7628, 0.4503, 0.6852, 0.4375, 0.1062, 0.375, 0.08154, 0.375, 0.01651, 0.455, 0.01517, 0.4501, 0.4685, 0.5153, 0.5005, 0.4318, 0.5662, 0.61, 0.5001, 0.5375, 0.565, 0.5153, 0.5005, 0.4503, 0.6852, 0.3924, 0.7329, 0.3436, 0.6336, 0.3174, 0.5509, 0.4318, 0.5662, 0.3436, 0.6336, 0.5435, 0.7628, 0.5443, 0.8404, 0.4489, 0.8544, 0.4489, 0.8544, 0.3915, 0.9577, 0.3793, 0.8543, 0.5443, 0.8404, 0.603, 0.9196, 0.5112, 0.9567, 0.625, 0.8309, 0.5443, 0.8404, 0.5435, 0.7628, 0.625, 0.8309, 0.603, 0.9196, 0.5443, 0.8404, 0.5112, 0.9567, 0.4559, 1.0, 0.3915, 0.9577, 0.4012, 0.7747, 0.4489, 0.8544, 0.3793, 0.8543, 0.2607, 0.5066, 0.3174, 0.5509, 0.1858, 0.578, 0.1858, 0.578, 0.2388, 0.6743, 0.1546, 0.6539, 0.2388, 0.6743, 0.1561, 0.7347, 0.1546, 0.6539, 0.3436, 0.6336, 0.3924, 0.7329, 0.2695, 0.7417, 0.761, 0.5069, 0.7498, 0.5945, 0.6777, 0.5709, 0.8327, 0.5165, 0.7498, 0.5945, 0.761, 0.5069, 0.7498, 0.5945, 0.7342, 0.6725, 0.6777, 0.5709, 0.7342, 0.6725, 0.705, 0.7348, 0.6061, 0.6511, 0.7342, 0.6725, 0.8077, 0.7415, 0.705, 0.7348, 0.8222, 0.6258, 0.8673, 0.724, 0.8077, 0.7415, 0.6353, 0.5191, 0.761, 0.5069, 0.6777, 0.5709, 0.875, 0.5973, 0.8222, 0.6258, 0.8327, 0.5165, 0.705, 0.7348, 0.5435, 0.7628, 0.6061, 0.6511, 0.61, 0.5001, 0.6777, 0.5709, 0.6061, 0.6511, 0.6134, 0.03931, 0.61, 0.1534, 0.5375, 0.06496, 0.5375, 0.06496, 0.5379, 0.1616, 0.4375, 0.1062, 0.4375, 0.1062, 0.4501, 0.2185, 0.3812, 0.2308, 0.5435, 0.0, 0.5375, 0.06496, 0.455, 0.01517, 0.5153, 0.2505, 0.61, 0.1534, 0.6097, 0.2811, 0.1546, 0.6539, 0.125, 0.625, 0.1429, 0.5435, 0.1858, 0.578, 0.6097, 0.2811, 0.6117, 0.378, 0.5375, 0.315, 0.5375, 0.315, 0.5379, 0.4116, 0.4442, 0.3425, 0.4442, 0.3425, 0.4501, 0.4685, 0.387, 0.389, 0.5379, 0.4116, 0.6117, 0.378, 0.61, 0.5001, 0.3812, 0.2308, 0.4501, 0.2185, 0.4442, 0.3425, 0.387, 0.389, 0.4501, 0.4685, 0.375, 0.4835, 0.61, 0.5001, 0.6061, 0.6511, 0.5375, 0.565, 0.4318, 0.5662, 0.5375, 0.565, 0.4998, 0.6555, 0.5375, 0.565, 0.6061, 0.6511, 0.4998, 0.6555, 0.4998, 0.6555, 0.6061, 0.6511, 0.5435, 0.7628, 0.3174, 0.5509, 0.4501, 0.4685, 0.4318, 0.5662, 0.4503, 0.6852, 0.5435, 0.7628, 0.3924, 0.7329, 0.3924, 0.7329, 0.5435, 0.7628, 0.4489, 0.8544, 0.4489, 0.8544, 0.5443, 0.8404, 0.5112, 0.9567, 0.4489, 0.8544, 0.5112, 0.9567, 0.3915, 0.9577, 0.5112, 0.9567, 0.603, 0.9196, 0.6085, 1.0, 0.1429, 0.5435, 0.2607, 0.5066, 0.1858, 0.578, 0.1858, 0.578, 0.3174, 0.5509, 0.2388, 0.6743, 0.3174, 0.5509, 0.3436, 0.6336, 0.2388, 0.6743, 0.2388, 0.6743, 0.3436, 0.6336, 0.2695, 0.7417, 0.2388, 0.6743, 0.2695, 0.7417, 0.1561, 0.7347, 0.8327, 0.5165, 0.8222, 0.6258, 0.7498, 0.5945, 0.6777, 0.5709, 0.7342, 0.6725, 0.6061, 0.6511, 0.7498, 0.5945, 0.8222, 0.6258, 0.7342, 0.6725, 0.7342, 0.6725, 0.8222, 0.6258, 0.8077, 0.7415, 0.8222, 0.6258, 0.875, 0.5973, 0.8673, 0.724, 0.4063, 0.03125, 0.4375, 0.03125, 0.4375, 0.0625, 0.4063, 0.0625, 0.4375, 0.0625, 0.4688, 0.0625, 0.4688, 0.09375, 0.4375, 0.09375, 0.4688, 0.0625, 0.5, 0.0625, 0.5, 0.09375, 0.4688, 0.09375, 0.5312, 0.0625, 0.5625, 0.0625, 0.5625, 0.09375, 0.5313, 0.09375, 0.5, 0.09375, 0.5313, 0.09375, 0.5312, 0.125, 0.5, 0.125, 0.4063, 0.125, 0.4375, 0.125, 0.4375, 0.1562, 0.4063, 0.1563, 0.4375, 0.125, 0.4688, 0.125, 0.4688, 0.1563, 0.4375, 0.1562, 0.5, 0.125, 0.5312, 0.125, 0.5313, 0.1563, 0.5, 0.1562, 0.5312, 0.125, 0.5625, 0.125, 0.5625, 0.1562, 0.5313, 0.1563, 0.4063, 0.1563, 0.4375, 0.1562, 0.4375, 0.1875, 0.4063, 0.1875, 0.5625, 0.1562, 0.5938, 0.1562, 0.5938, 0.1875, 0.5625, 0.1875, 0.4375, 0.1875, 0.4688, 0.1875, 0.4688, 0.2188, 0.4375, 0.2188, 0.375, 0.0, 0.4063, 0.0, 0.4063, 0.03125, 0.375, 0.03125, 0.5, 0.0, 0.5313, 0.0, 0.5312, 0.03125, 0.5, 0.03125, 0.5313, 0.0, 0.5625, 0.0, 0.5625, 0.03125, 0.5312, 0.03125, 0.5625, 0.0, 0.5938, 0.0, 0.5938, 0.03125, 0.5625, 0.03125, 0.5938, 0.03125, 0.625, 0.03125, 0.625, 0.0625, 0.5938, 0.0625, 0.5625, 0.2188, 0.5938, 0.2188, 0.5938, 0.25, 0.5625, 0.25, 0.5, 0.2188, 0.5313, 0.2188, 0.5312, 0.25, 0.5, 0.25, 0.4688, 0.2188, 0.5, 0.2188, 0.5, 0.25, 0.4688, 0.25, 0.4375, 0.2188, 0.4688, 0.2188, 0.4688, 0.25, 0.4375, 0.25, 0.4063, 0.2188, 0.4375, 0.2188, 0.4375, 0.25, 0.4063, 0.25, 0.375, 0.1875, 0.4063, 0.1875, 0.4063, 0.2188, 0.375, 0.2188, 0.375, 0.0625, 0.4063, 0.0625, 0.4063, 0.09375, 0.375, 0.09375, 0.375, 0.03125, 0.4063, 0.03125, 0.4063, 0.0625, 0.375, 0.0625, 0.4375, 0.2813, 0.4688, 0.2813, 0.4688, 0.3125, 0.4375, 0.3125, 0.5, 0.2813, 0.5313, 0.2813, 0.5312, 0.3125, 0.5, 0.3125, 0.5313, 0.2813, 0.5625, 0.2813, 0.5625, 0.3125, 0.5312, 0.3125, 0.5625, 0.2813, 0.5938, 0.2813, 0.5938, 0.3125, 0.5625, 0.3125, 0.4375, 0.3438, 0.4688, 0.3438, 0.4688, 0.375, 0.4375, 0.375, 0.4688, 0.3438, 0.5, 0.3438, 0.5, 0.375, 0.4688, 0.375, 0.5313, 0.3438, 0.5625, 0.3438, 0.5625, 0.375, 0.5312, 0.375, 0.5625, 0.3438, 0.5938, 0.3438, 0.5938, 0.375, 0.5625, 0.375, 0.4063, 0.375, 0.4375, 0.375, 0.4375, 0.4063, 0.4063, 0.4062, 0.5, 0.375, 0.5312, 0.375, 0.5313, 0.4063, 0.5, 0.4063, 0.5625, 0.375, 0.5938, 0.375, 0.5938, 0.4063, 0.5625, 0.4063, 0.4063, 0.4062, 0.4375, 0.4063, 0.4375, 0.4375, 0.4063, 0.4375, 0.5, 0.4063, 0.5313, 0.4063, 0.5312, 0.4375, 0.5, 0.4375, 0.5625, 0.4063, 0.5938, 0.4063, 0.5938, 0.4375, 0.5625, 0.4375, 0.4063, 0.4375, 0.4375, 0.4375, 0.4375, 0.4688, 0.4063, 0.4688, 0.4375, 0.4375, 0.4688, 0.4375, 0.4688, 0.4688, 0.4375, 0.4688, 0.5, 0.4375, 0.5312, 0.4375, 0.5313, 0.4688, 0.5, 0.4688, 0.4063, 0.25, 0.4375, 0.25, 0.4375, 0.2813, 0.4063, 0.2813, 0.5, 0.25, 0.5312, 0.25, 0.5313, 0.2813, 0.5, 0.2813, 0.5312, 0.25, 0.5625, 0.25, 0.5625, 0.2813, 0.5313, 0.2813, 0.5938, 0.25, 0.625, 0.25, 0.625, 0.2813, 0.5938, 0.2813, 0.5938, 0.3125, 0.625, 0.3125, 0.625, 0.3438, 0.5938, 0.3438, 0.5938, 0.375, 0.625, 0.375, 0.625, 0.4063, 0.5938, 0.4063, 0.5938, 0.4063, 0.625, 0.4063, 0.625, 0.4375, 0.5938, 0.4375, 0.4688, 0.4688, 0.5, 0.4688, 0.5, 0.5, 0.4688, 0.5, 0.4375, 0.4688, 0.4688, 0.4688, 0.4688, 0.5, 0.4375, 0.5, 0.4063, 0.4688, 0.4375, 0.4688, 0.4375, 0.5, 0.4063, 0.5, 0.375, 0.4375, 0.4063, 0.4375, 0.4063, 0.4688, 0.375, 0.4688, 0.375, 0.3125, 0.4063, 0.3125, 0.4063, 0.3438, 0.375, 0.3438, 0.4375, 0.5313, 0.4688, 0.5313, 0.4688, 0.5625, 0.4375, 0.5625, 0.5, 0.5313, 0.5313, 0.5313, 0.5312, 0.5625, 0.5, 0.5625, 0.5625, 0.5313, 0.5938, 0.5313, 0.5938, 0.5625, 0.5625, 0.5625, 0.4063, 0.5625, 0.4375, 0.5625, 0.4375, 0.5938, 0.4063, 0.5938, 0.4688, 0.5625, 0.5, 0.5625, 0.5, 0.5938, 0.4688, 0.5938, 0.4375, 0.5938, 0.4688, 0.5938, 0.4688, 0.625, 0.4375, 0.625, 0.5, 0.5938, 0.5313, 0.5938, 0.5312, 0.625, 0.5, 0.625, 0.4375, 0.625, 0.4688, 0.625, 0.4688, 0.6563, 0.4375, 0.6563, 0.4688, 0.625, 0.5, 0.625, 0.5, 0.6563, 0.4688, 0.6563, 0.5625, 0.625, 0.5938, 0.625, 0.5938, 0.6563, 0.5625, 0.6563, 0.5, 0.6563, 0.5313, 0.6563, 0.5312, 0.6875, 0.5, 0.6875, 0.5625, 0.6563, 0.5938, 0.6563, 0.5938, 0.6875, 0.5625, 0.6875, 0.4063, 0.6875, 0.4375, 0.6875, 0.4375, 0.7188, 0.4063, 0.7188, 0.4375, 0.6875, 0.4688, 0.6875, 0.4688, 0.7187, 0.4375, 0.7188, 0.5312, 0.6875, 0.5625, 0.6875, 0.5625, 0.7188, 0.5313, 0.7187, 0.375, 0.5, 0.4063, 0.5, 0.4063, 0.5313, 0.375, 0.5313, 0.4063, 0.5, 0.4375, 0.5, 0.4375, 0.5313, 0.4063, 0.5313, 0.4688, 0.5, 0.5, 0.5, 0.5, 0.5313, 0.4688, 0.5313, 0.5312, 0.5, 0.5625, 0.5, 0.5625, 0.5313, 0.5313, 0.5313, 0.5625, 0.5, 0.5938, 0.5, 0.5938, 0.5313, 0.5625, 0.5313, 0.5938, 0.5313, 0.625, 0.5313, 0.625, 0.5625, 0.5938, 0.5625, 0.5938, 0.5625, 0.625, 0.5625, 0.625, 0.5938, 0.5938, 0.5938, 0.5313, 0.7187, 0.5625, 0.7188, 0.5625, 0.75, 0.5312, 0.75, 0.5, 0.7188, 0.5313, 0.7187, 0.5312, 0.75, 0.5, 0.75, 0.4688, 0.7187, 0.5, 0.7188, 0.5, 0.75, 0.4688, 0.75, 0.4375, 0.7188, 0.4688, 0.7187, 0.4688, 0.75, 0.4375, 0.75, 0.375, 0.7188, 0.4063, 0.7188, 0.4063, 0.75, 0.375, 0.75, 0.375, 0.6875, 0.4063, 0.6875, 0.4063, 0.7188, 0.375, 0.7188, 0.375, 0.6563, 0.4063, 0.6563, 0.4063, 0.6875, 0.375, 0.6875, 0.375, 0.5938, 0.4063, 0.5938, 0.4063, 0.625, 0.375, 0.625, 0.375, 0.5313, 0.4063, 0.5313, 0.4063, 0.5625, 0.375, 0.5625, 0.5313, 0.7813, 0.5625, 0.7812, 0.5625, 0.8125, 0.5312, 0.8125, 0.4063, 0.8125, 0.4375, 0.8125, 0.4375, 0.8438, 0.4063, 0.8438, 0.4375, 0.8125, 0.4688, 0.8125, 0.4688, 0.8438, 0.4375, 0.8438, 0.4688, 0.8125, 0.5, 0.8125, 0.5, 0.8438, 0.4688, 0.8438, 0.4688, 0.8438, 0.5, 0.8438, 0.5, 0.875, 0.4688, 0.875, 0.5, 0.8438, 0.5313, 0.8438, 0.5312, 0.875, 0.5, 0.875, 0.5313, 0.8438, 0.5625, 0.8438, 0.5625, 0.875, 0.5312, 0.875, 0.5625, 0.8438, 0.5938, 0.8438, 0.5938, 0.875, 0.5625, 0.875, 0.4375, 0.875, 0.4688, 0.875, 0.4688, 0.9063, 0.4375, 0.9063, 0.5625, 0.875, 0.5938, 0.875, 0.5938, 0.9063, 0.5625, 0.9063, 0.4375, 0.9063, 0.4688, 0.9063, 0.4688, 0.9375, 0.4375, 0.9375, 0.4688, 0.9063, 0.5, 0.9063, 0.5, 0.9375, 0.4688, 0.9375, 0.5, 0.9063, 0.5313, 0.9063, 0.5312, 0.9375, 0.5, 0.9375, 0.5313, 0.9063, 0.5625, 0.9063, 0.5625, 0.9375, 0.5312, 0.9375, 0.5625, 0.9063, 0.5938, 0.9063, 0.5938, 0.9375, 0.5625, 0.9375, 0.4375, 0.9375, 0.4688, 0.9375, 0.4688, 0.9688, 0.4375, 0.9688, 0.5, 0.9375, 0.5312, 0.9375, 0.5313, 0.9688, 0.5, 0.9688, 0.5625, 0.9375, 0.5938, 0.9375, 0.5938, 0.9688, 0.5625, 0.9688, 0.375, 0.75, 0.4063, 0.75, 0.4063, 0.7812, 0.375, 0.7813, 0.4688, 0.75, 0.5, 0.75, 0.5, 0.7813, 0.4688, 0.7813, 0.5312, 0.75, 0.5625, 0.75, 0.5625, 0.7812, 0.5313, 0.7813, 0.5625, 0.75, 0.5938, 0.75, 0.5938, 0.7812, 0.5625, 0.7812, 0.5938, 0.75, 0.625, 0.75, 0.625, 0.7813, 0.5938, 0.7812, 0.5938, 0.7812, 0.625, 0.7813, 0.625, 0.8125, 0.5938, 0.8125, 0.5938, 0.8125, 0.625, 0.8125, 0.625, 0.8438, 0.5938, 0.8438, 0.5938, 0.8438, 0.625, 0.8438, 0.625, 0.875, 0.5938, 0.875, 0.5938, 0.9063, 0.625, 0.9063, 0.625, 0.9375, 0.5938, 0.9375, 0.5938, 0.9688, 0.625, 0.9688, 0.625, 1.0, 0.5938, 1.0, 0.5625, 0.9688, 0.5938, 0.9688, 0.5938, 1.0, 0.5625, 1.0, 0.5313, 0.9688, 0.5625, 0.9688, 0.5625, 1.0, 0.5313, 1.0, 0.4688, 0.9688, 0.5, 0.9688, 0.5, 1.0, 0.4688, 1.0, 0.4375, 0.9688, 0.4688, 0.9688, 0.4688, 1.0, 0.4375, 1.0, 0.375, 0.9688, 0.4063, 0.9688, 0.4063, 1.0, 0.375, 1.0, 0.375, 0.9375, 0.4063, 0.9375, 0.4063, 0.9688, 0.375, 0.9688, 0.375, 0.9063, 0.4063, 0.9062, 0.4063, 0.9375, 0.375, 0.9375, 0.375, 0.875, 0.4063, 0.875, 0.4063, 0.9062, 0.375, 0.9063, 0.375, 0.8438, 0.4063, 0.8438, 0.4063, 0.875, 0.375, 0.875, 0.375, 0.8125, 0.4063, 0.8125, 0.4063, 0.8438, 0.375, 0.8438, 0.1563, 0.5313, 0.1875, 0.5313, 0.1875, 0.5625, 0.1563, 0.5625, 0.1875, 0.5313, 0.2188, 0.5313, 0.2188, 0.5625, 0.1875, 0.5625, 0.25, 0.5313, 0.2812, 0.5313, 0.2813, 0.5625, 0.25, 0.5625, 0.1563, 0.5625, 0.1875, 0.5625, 0.1875, 0.5938, 0.1562, 0.5938, 0.1875, 0.5625, 0.2188, 0.5625, 0.2188, 0.5938, 0.1875, 0.5938, 0.2188, 0.5625, 0.25, 0.5625, 0.25, 0.5938, 0.2188, 0.5938, 0.2813, 0.5625, 0.3125, 0.5625, 0.3125, 0.5938, 0.2813, 0.5938, 0.1562, 0.5938, 0.1875, 0.5938, 0.1875, 0.625, 0.1563, 0.625, 0.1875, 0.5938, 0.2188, 0.5938, 0.2188, 0.625, 0.1875, 0.625, 0.2188, 0.5938, 0.25, 0.5938, 0.25, 0.625, 0.2188, 0.625, 0.25, 0.625, 0.2813, 0.625, 0.2813, 0.6563, 0.25, 0.6563, 0.2813, 0.625, 0.3125, 0.625, 0.3125, 0.6563, 0.2813, 0.6563, 0.1562, 0.6562, 0.1875, 0.6563, 0.1875, 0.6875, 0.1563, 0.6875, 0.1875, 0.6563, 0.2188, 0.6563, 0.2188, 0.6875, 0.1875, 0.6875, 0.2813, 0.6563, 0.3125, 0.6563, 0.3125, 0.6875, 0.2813, 0.6875, 0.1875, 0.6875, 0.2188, 0.6875, 0.2188, 0.7188, 0.1875, 0.7188, 0.2188, 0.6875, 0.25, 0.6875, 0.25, 0.7188, 0.2188, 0.7188, 0.25, 0.6875, 0.2813, 0.6875, 0.2812, 0.7188, 0.25, 0.7188, 0.3125, 0.6875, 0.3438, 0.6875, 0.3438, 0.7188, 0.3125, 0.7188, 0.1875, 0.5, 0.2188, 0.5, 0.2188, 0.5313, 0.1875, 0.5313, 0.2188, 0.5, 0.25, 0.5, 0.25, 0.5313, 0.2188, 0.5313, 0.25, 0.5, 0.2813, 0.5, 0.2812, 0.5313, 0.25, 0.5313, 0.2813, 0.5, 0.3125, 0.5, 0.3125, 0.5313, 0.2812, 0.5313, 0.3125, 0.5, 0.3438, 0.5, 0.3438, 0.5313, 0.3125, 0.5313, 0.3438, 0.5313, 0.375, 0.5313, 0.375, 0.5625, 0.3438, 0.5625, 0.3438, 0.5625, 0.375, 0.5625, 0.375, 0.5938, 0.3438, 0.5938, 0.3438, 0.5938, 0.375, 0.5938, 0.375, 0.625, 0.3438, 0.625, 0.3438, 0.6563, 0.375, 0.6563, 0.375, 0.6875, 0.3438, 0.6875, 0.3438, 0.7188, 0.375, 0.7188, 0.375, 0.75, 0.3438, 0.75, 0.25, 0.7188, 0.2812, 0.7188, 0.2813, 0.75, 0.25, 0.75, 0.2188, 0.7188, 0.25, 0.7188, 0.25, 0.75, 0.2188, 0.75, 0.1875, 0.7188, 0.2188, 0.7188, 0.2188, 0.75, 0.1875, 0.75, 0.125, 0.6875, 0.1563, 0.6875, 0.1563, 0.7188, 0.125, 0.7188, 0.125, 0.625, 0.1563, 0.625, 0.1562, 0.6562, 0.125, 0.6563, 0.125, 0.5938, 0.1562, 0.5938, 0.1563, 0.625, 0.125, 0.625, 0.125, 0.5625, 0.1563, 0.5625, 0.1562, 0.5938, 0.125, 0.5938, 0.125, 0.5313, 0.1563, 0.5313, 0.1563, 0.5625, 0.125, 0.5625, 0.6875, 0.5313, 0.7188, 0.5313, 0.7188, 0.5625, 0.6875, 0.5625, 0.7188, 0.5313, 0.75, 0.5313, 0.75, 0.5625, 0.7188, 0.5625, 0.75, 0.5313, 0.7813, 0.5313, 0.7813, 0.5625, 0.75, 0.5625, 0.6563, 0.5625, 0.6875, 0.5625, 0.6875, 0.5938, 0.6563, 0.5938, 0.75, 0.5625, 0.7813, 0.5625, 0.7813, 0.5938, 0.75, 0.5938, 0.7813, 0.5625, 0.8125, 0.5625, 0.8125, 0.5938, 0.7813, 0.5938, 0.6563, 0.5938, 0.6875, 0.5938, 0.6875, 0.625, 0.6563, 0.625, 0.75, 0.5938, 0.7813, 0.5938, 0.7813, 0.625, 0.75, 0.625, 0.7813, 0.5938, 0.8125, 0.5938, 0.8125, 0.625, 0.7813, 0.625, 0.75, 0.625, 0.7813, 0.625, 0.7813, 0.6563, 0.75, 0.6563, 0.6563, 0.6563, 0.6875, 0.6563, 0.6875, 0.6875, 0.6562, 0.6875, 0.6875, 0.6563, 0.7187, 0.6563, 0.7188, 0.6875, 0.6875, 0.6875, 0.7813, 0.6563, 0.8125, 0.6563, 0.8125, 0.6875, 0.7813, 0.6875, 0.6562, 0.6875, 0.6875, 0.6875, 0.6875, 0.7188, 0.6562, 0.7188, 0.6875, 0.6875, 0.7188, 0.6875, 0.7188, 0.7188, 0.6875, 0.7188, 0.75, 0.6875, 0.7813, 0.6875, 0.7813, 0.7188, 0.75, 0.7188, 0.8125, 0.6875, 0.8438, 0.6875, 0.8438, 0.7188, 0.8125, 0.7188, 0.625, 0.5, 0.6563, 0.5, 0.6562, 0.5313, 0.625, 0.5313, 0.6563, 0.5, 0.6875, 0.5, 0.6875, 0.5313, 0.6562, 0.5313, 0.6875, 0.5, 0.7188, 0.5, 0.7188, 0.5313, 0.6875, 0.5313, 0.75, 0.5, 0.7813, 0.5, 0.7813, 0.5313, 0.75, 0.5313, 0.7813, 0.5, 0.8125, 0.5, 0.8125, 0.5313, 0.7813, 0.5313, 0.8125, 0.5, 0.8438, 0.5, 0.8438, 0.5313, 0.8125, 0.5313, 0.8438, 0.5, 0.875, 0.5, 0.875, 0.5313, 0.8438, 0.5313, 0.8438, 0.5313, 0.875, 0.5313, 0.875, 0.5625, 0.8438, 0.5625, 0.8438, 0.5938, 0.875, 0.5938, 0.875, 0.625, 0.8438, 0.625, 0.8438, 0.6875, 0.875, 0.6875, 0.875, 0.7188, 0.8438, 0.7188, 0.8125, 0.7188, 0.8438, 0.7188, 0.8438, 0.75, 0.8125, 0.75, 0.7813, 0.7188, 0.8125, 0.7188, 0.8125, 0.75, 0.7813, 0.75, 0.625, 0.6563, 0.6563, 0.6563, 0.6562, 0.6875, 0.625, 0.6875, 0.625, 0.625, 0.6563, 0.625, 0.6563, 0.6563, 0.625, 0.6563, 0.625, 0.5625, 0.6563, 0.5625, 0.6563, 0.5938, 0.625, 0.5938])
me_cube_001.materials.append(mat_bush_1)
me_cube_001.materials.append(mat_bush_2)
me_cube_001.use_remesh_fix_poles = True
me_cube_001.use_remesh_preserve_attributes = False
me_cube_001.update()

# ---- objects
ob_light = bpy.data.objects.new('Light', light_light)
ob_camera = bpy.data.objects.new('Camera', cam_camera)
ob_cube = bpy.data.objects.new('Cube', me_cube_001)
ob_empty = bpy.data.objects.new('Empty', None)

# ---- transforms, parenting, visibility, modifiers, constraints
ob_light.location = (4.076, 1.005, 5.904)
ob_light.rotation_euler = (0.6503, 0.05522, 1.866)
ob_light.lock_rotations_4d = False
ob_light.empty_display_type = 'ARROWS'
ob_light.color = (0.0, 0.0, 0.0, 0.0)
ob_light.lineart.crease_threshold = 0.0
ob_camera.location = (7.359, -6.926, 4.958)
ob_camera.rotation_euler = (1.109, 0.0, 0.8149)
ob_camera.lock_rotations_4d = False
ob_camera.empty_display_type = 'ARROWS'
ob_camera.color = (0.0, 0.0, 0.0, 0.0)
ob_camera.display_type = 'WIRE'
ob_camera.lineart.crease_threshold = 0.0
ob_cube.location = (0.0, 0.0, 0.0)
ob_cube.rotation_euler = (0.0, 0.0, 4.115)
ob_cube.scale = (1.72, 1.72, 1.72)
_m = ob_cube.modifiers.new('Displace', 'DISPLACE')
_m.strength = 0.1
_m.texture_coords = 'OBJECT'
_m.texture_coords_object = ob_empty
ob_empty.location = (0.2315, 2.137, 1.308)

# ---- collection membership
col_collection.objects.link(ob_light)
col_collection.objects.link(ob_camera)
col_collection.objects.link(ob_cube)
col_collection.objects.link(ob_empty)

# ---- scene / render settings (as saved in the file)
scene.camera = ob_camera
scene.frame_start = 1; scene.frame_end = 250; scene.frame_set(152)
scene.render.engine = 'BLENDER_EEVEE_NEXT'
scene.cycles.use_denoising = False
scene.cycles.samples = 128
scene.cycles.sampling_pattern = 'TABULATED_SOBOL'
scene.cycles.use_adaptive_sampling = False
scene.cycles.use_light_tree = False
scene.view_settings.view_transform = 'Filmic'
bpy.context.view_layer.update()
